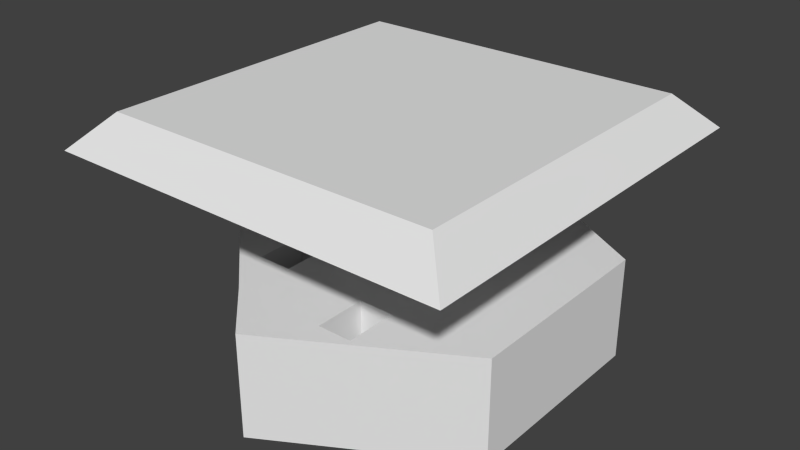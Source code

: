 # Source: turret.blend  (saved by Blender 2.73.0; exported with 4.5.12 LTS)
import bpy
from mathutils import Matrix  # noqa: F401  (used for matrix-valued properties, if any)

bpy.ops.wm.read_factory_settings(use_empty=True)
scene = bpy.context.scene
scene.name = 'Scene'

# ---- collections
col_collection_1 = bpy.data.collections.new('Collection 1'); scene.collection.children.link(col_collection_1)

# ---- world
world_world = bpy.data.worlds.new('World'); scene.world = world_world
world_world.color = (0.05088, 0.05088, 0.05088)
world_world.use_sun_shadow = False
world_world.sun_shadow_jitter_overblur = 0.0
world_world.cycles.sampling_method = 'MANUAL'
world_world.cycles.sample_map_resolution = 256

# ---- meshes
me_cylinder = bpy.data.meshes.new('Cylinder')
me_cylinder.from_pydata([(0.0, 1.0, -1.0), (0.0, 1.0, 1.0), (0.866, 0.5, -1.0), (0.866, 0.5, 1.0), (0.866, -0.5, -1.0), (0.866, -0.5, 1.0), (-8.742e-08, -1.0, -1.0), (-8.742e-08, -1.0, 1.0), (-0.866, -0.5, -1.0), (-0.866, -0.5, 1.0), (-0.866, 0.5, -1.0), (-0.866, 0.5, 1.0)], [], [(0, 1, 3, 2), (2, 3, 5, 4), (4, 5, 7, 6), (6, 7, 9, 8), (3, 1, 11, 9, 7, 5), (10, 11, 1, 0), (8, 9, 11, 10), (0, 2, 4, 6, 8, 10)])
me_cylinder.use_remesh_preserve_volume = False
me_cylinder.use_remesh_preserve_attributes = False
me_cylinder.use_mirror_vertex_groups = False
me_cylinder.update()
me_cube_002 = bpy.data.meshes.new('Cube.002')
me_cube_002.from_pydata([(0.0, -1.0, -1.0), (0.0, 1.0, -1.0), (0.8658, 0.5, -1.0), (0.8658, -0.5, -1.0), (0.0, -1.0, 1.0), (0.0, 1.0, 1.0), (0.8658, 0.5, 1.0), (0.8658, -0.5, 1.0), (-0.2083, -0.25, 1.0), (-0.2083, -0.5, -1.0), (0.375, 0.5, -1.0), (-0.25, -0.75, -1.0), (-0.2083, 0.25, -1.0), (0.375, -0.25, -1.0), (-0.25, 0.75, -1.0), (-0.2083, -0.25, -1.0), (0.375, 0.5, 1.0), (-0.2083, -0.5, 1.0), (-0.25, 0.75, 1.0), (0.375, -0.25, 1.0), (-0.2083, 0.25, 1.0), (-0.25, -0.75, 1.0), (0.375, 0.75, -1.0), (0.375, 0.75, 1.0), (-0.2083, 0.5, -1.0), (-0.2083, 0.5, 1.0), (0.375, 0.25, -1.0), (0.375, 0.25, 1.0), (0.375, -0.5, -1.0), (0.375, -0.5, 1.0), (0.375, -0.75, -1.0), (0.375, -0.75, 1.0)], [], [(27, 19, 13, 26), (4, 21, 11, 0), (30, 11, 21, 31), (31, 29, 28, 30), (29, 17, 9, 28), (15, 9, 17, 8), (19, 8, 15, 13), (26, 12, 20, 27), (24, 25, 20, 12), (25, 24, 10, 16), (22, 23, 16, 10), (23, 22, 14, 18), (18, 14, 1, 5), (1, 2, 6, 5), (2, 3, 7, 6), (0, 3, 7, 4), (11, 30, 28, 9, 15, 13, 26, 12, 24, 10, 22, 14, 1, 2, 3, 0), (18, 5, 6, 7, 4, 21, 31, 29, 17, 8, 19, 27, 20, 25, 16, 23)])
me_cube_002.use_remesh_preserve_volume = False
me_cube_002.use_remesh_preserve_attributes = False
me_cube_002.use_mirror_vertex_groups = False
me_cube_002.update()
me_cube_001 = bpy.data.meshes.new('Cube.001')
me_cube_001.from_pydata([(-0.8658, -0.1667, -1.0), (-0.8658, 0.1667, -1.0), (-0.25, 0.75, -1.0), (-0.8658, -0.1667, 1.0), (-0.8658, 0.1667, 1.0), (-0.25, 0.75, 1.0), (0.2083, 0.75, -1.0), (-0.3753, 0.5, -1.0), (-0.3753, -0.5, -1.0), (0.2083, -0.25, -1.0), (0.2083, 0.25, -1.0), (0.2083, -0.75, -1.0), (-0.3753, -0.25, -1.0), (0.2083, -0.5, -1.0), (-0.25, -0.75, -1.0), (-0.3753, 0.25, -1.0), (0.2083, 0.5, -1.0), (-0.3753, 0.25, 1.0), (0.2083, 0.5, 1.0), (0.2083, -0.5, 1.0), (0.2083, 0.25, 1.0), (0.2083, -0.25, 1.0), (0.2083, -0.75, 1.0), (0.2083, 0.75, 1.0), (-0.3753, -0.25, 1.0), (-0.3753, -0.5, 1.0), (-0.3753, 0.5, 1.0), (-0.25, -0.75, 1.0)], [], [(3, 4, 1, 0), (4, 5, 2, 1), (16, 6, 23, 18), (7, 16, 18, 26), (15, 7, 26, 17), (10, 15, 17, 20), (9, 10, 20, 21), (12, 9, 21, 24), (8, 12, 24, 25), (13, 8, 25, 19), (11, 13, 19, 22), (14, 11, 22, 27), (3, 0, 14, 27), (5, 23, 6, 2), (1, 2, 6, 16, 7, 15, 10, 9, 12, 8, 13, 11, 14, 0), (3, 27, 22, 19, 25, 24, 21, 20, 17, 26, 18, 23, 5, 4)])
me_cube_001.use_remesh_preserve_volume = False
me_cube_001.use_remesh_preserve_attributes = False
me_cube_001.use_mirror_vertex_groups = False
me_cube_001.update()
me_cube = bpy.data.meshes.new('Cube')
me_cube.from_pydata([(1.0, 1.0, -1.399), (1.2, 1.2, -1.199), (-1.2, 1.2, -1.199), (-1.0, 1.0, -1.399), (1.0, -1.0, -1.399), (1.2, -1.2, -1.199), (-1.0, -1.0, -1.399), (-1.2, -1.2, -1.199)], [], [(5, 4, 0, 1), (1, 0, 3, 2), (6, 7, 2, 3), (7, 6, 4, 5), (5, 1, 2, 7), (0, 4, 6, 3)])
_uv = me_cube.uv_layers.new(name='UVMap')
_uv.uv.foreach_set('vector', [0.0, 0.0, 0.0, 0.0, 0.0, 0.0, 0.0, 0.0, 0.0, 0.0, 0.0, 0.0, 0.0, 0.0, 0.0, 0.0, 0.0, 0.0, 0.0, 0.0, 0.0, 0.0, 0.0, 0.0, 0.0, 0.0, 0.0, 0.0, 0.0, 0.0, 0.0, 0.0, 0.0, 0.0, 0.0, 0.0, 0.0, 0.0, 0.0, 0.0, 0.0, 0.0, 0.0, 0.0, 0.0, 0.0, 0.0, 0.0])
me_cube.materials.append(None)
me_cube.use_remesh_preserve_volume = False
me_cube.use_remesh_preserve_attributes = False
me_cube.use_mirror_vertex_groups = False
me_cube.update()

# ---- objects
ob_cylinder = bpy.data.objects.new('Cylinder', me_cylinder)
ob_cube_002 = bpy.data.objects.new('Cube.002', me_cube_002)
ob_cube_001 = bpy.data.objects.new('Cube.001', me_cube_001)
ob_cube = bpy.data.objects.new('Cube', me_cube)

# ---- transforms, parenting, visibility, modifiers, constraints
ob_cylinder.location = (0.0, 0.0, 0.6)
ob_cylinder.scale = (0.25, 0.25, 0.6)
ob_cylinder.lineart.crease_threshold = 0.0
ob_cube_002.location = (0.0, 0.0, 0.3)
ob_cube_002.scale = (1.2, 1.2, 0.3)
ob_cube_002.lineart.crease_threshold = 0.0
ob_cube_001.location = (0.0, 0.0, 0.3)
ob_cube_001.scale = (1.2, 1.2, 0.3)
ob_cube_001.lineart.crease_threshold = 0.0
ob_cube.location = (0.0, 0.0, 0.0)
ob_cube.scale = (1.0, 1.0, -1.0)
ob_cube.lock_rotations_4d = False
ob_cube.empty_display_type = 'ARROWS'
ob_cube.lineart.crease_threshold = 0.0
_vg = ob_cube.vertex_groups.new(name='Group')

# ---- collection membership
col_collection_1.objects.link(ob_cylinder)
col_collection_1.objects.link(ob_cube_002)
col_collection_1.objects.link(ob_cube_001)
col_collection_1.objects.link(ob_cube)

# ---- scene / render settings (as saved in the file)
scene.frame_start = 1; scene.frame_end = 250; scene.frame_set(1)
scene.render.engine = 'BLENDER_EEVEE_NEXT'
scene.render.resolution_percentage = 50
scene.render.dither_intensity = 0.0
scene.cycles.use_denoising = False
scene.cycles.samples = 10
scene.cycles.sampling_pattern = 'TABULATED_SOBOL'
scene.cycles.light_sampling_threshold = 0.0
scene.cycles.use_adaptive_sampling = False
scene.cycles.use_light_tree = False
scene.cycles.blur_glossy = 0.0
scene.cycles.pixel_filter_type = 'GAUSSIAN'
scene.cycles.sample_clamp_indirect = 0.0
scene.view_settings.view_transform = 'Standard'
bpy.context.view_layer.update()

# ---- added for rendering (the .blend has no active camera and no usable light): camera, sun
cam_auto = bpy.data.cameras.new('AutoCamera')
cam_auto.lens = 50.0
cam_auto.sensor_width = 36.0
cam_auto.clip_end = 1000.0
ob_auto_camera = bpy.data.objects.new('AutoCamera', cam_auto)
scene.collection.objects.link(ob_auto_camera)
ob_auto_camera.location = (3.39662, -4.07594, 3.4168)
ob_auto_camera.rotation_euler = (1.09748, -7.21219e-08, 0.694738)
scene.camera = ob_auto_camera
light_auto_sun = bpy.data.lights.new('AutoSun', 'SUN')
light_auto_sun.energy = 3.0
light_auto_sun.angle = 0.0523599
ob_auto_sun = bpy.data.objects.new('AutoSun', light_auto_sun)
scene.collection.objects.link(ob_auto_sun)
ob_auto_sun.rotation_euler = (0.872665, 0.174533, 0.523599)
bpy.context.view_layer.update()
